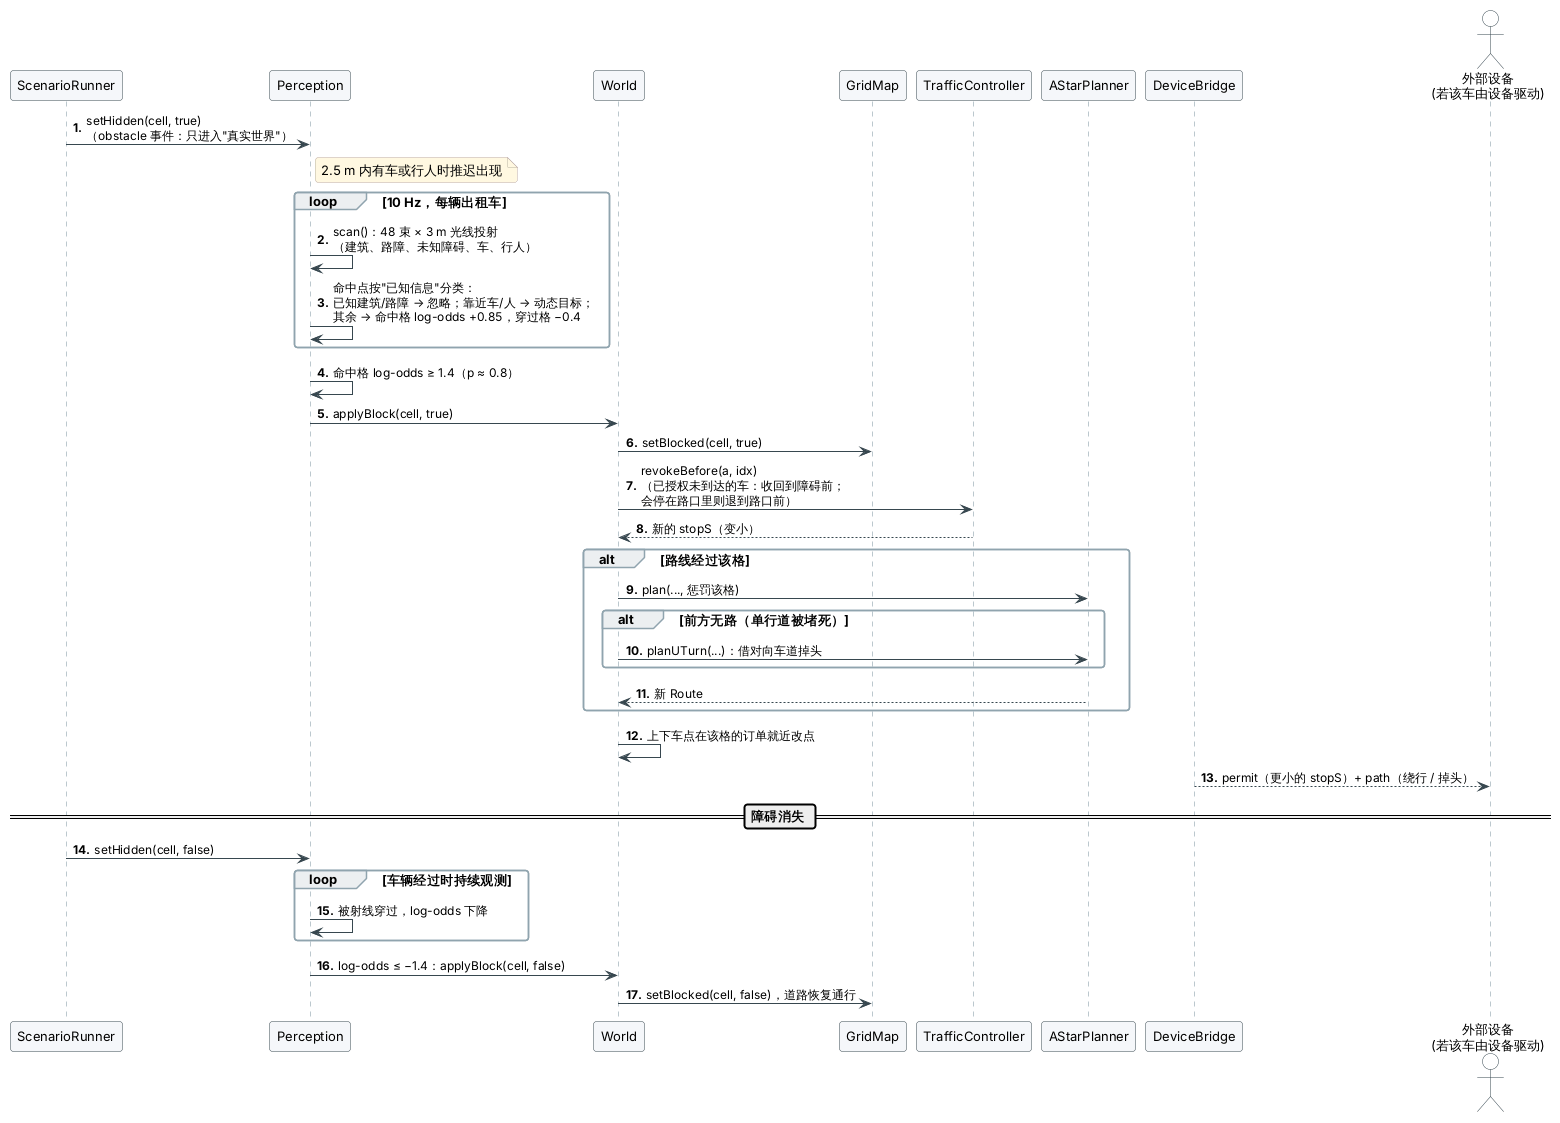

The diagram above was rendered by PlantUML. Its source (embedded in the PNG):
@startuml seq-perception
' 时序图（三）：场景脚本放出一个系统不知道的障碍，车辆模拟激光雷达发现它、写入全局地图、收回授权、重规划或掉头；
' 障碍消失后自动撤掉。
!include _style.iuml
autonumber "<b>0."

participant "ScenarioRunner" as Scn
participant "Perception" as P
participant "World" as W
participant "GridMap" as Map
participant "TrafficController" as TC
participant "AStarPlanner" as Plan
participant "DeviceBridge" as Br
actor "外部设备\n(若该车由设备驱动)" as Dev

Scn -> P : setHidden(cell, true)\n（obstacle 事件：只进入"真实世界"）
note right of P : 2.5 m 内有车或行人时推迟出现

loop 10 Hz，每辆出租车
  P -> P : scan()：48 束 × 3 m 光线投射\n（建筑、路障、未知障碍、车、行人）
  P -> P : 命中点按"已知信息"分类：\n已知建筑/路障 → 忽略；靠近车/人 → 动态目标；\n其余 → 命中格 log-odds +0.85，穿过格 −0.4
end

P -> P : 命中格 log-odds ≥ 1.4（p ≈ 0.8）
P -> W : applyBlock(cell, true)
W -> Map : setBlocked(cell, true)
W -> TC : revokeBefore(a, idx)\n（已授权未到达的车：收回到障碍前；\n会停在路口里则退到路口前）
TC --> W : 新的 stopS（变小）
alt 路线经过该格
  W -> Plan : plan(..., 惩罚该格)
  alt 前方无路（单行道被堵死）
    W -> Plan : planUTurn(...)：借对向车道掉头
  end
  Plan --> W : 新 Route
end
W -> W : 上下车点在该格的订单就近改点
Br --> Dev : permit（更小的 stopS）+ path（绕行 / 掉头）

== 障碍消失 ==
Scn -> P : setHidden(cell, false)
loop 车辆经过时持续观测
  P -> P : 被射线穿过，log-odds 下降
end
P -> W : log-odds ≤ −1.4：applyBlock(cell, false)
W -> Map : setBlocked(cell, false)，道路恢复通行
@enduml